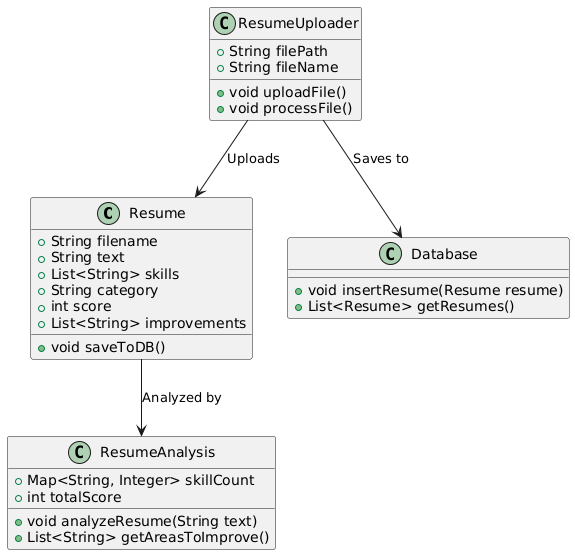

The diagram above was rendered by PlantUML. Its source (embedded in the PNG):
@startuml
class Resume {
    +String filename
    +String text
    +List<String> skills
    +String category
    +int score
    +List<String> improvements
    +void saveToDB()
}

class ResumeAnalysis {
    +Map<String, Integer> skillCount
    +int totalScore
    +void analyzeResume(String text)
    +List<String> getAreasToImprove()
}

class Database {
    +void insertResume(Resume resume)
    +List<Resume> getResumes()
}

class ResumeUploader {
    +String filePath
    +String fileName
    +void uploadFile()
    +void processFile()
}

Resume --> ResumeAnalysis : Analyzed by
ResumeUploader --> Resume : Uploads
ResumeUploader --> Database : Saves to
@enduml